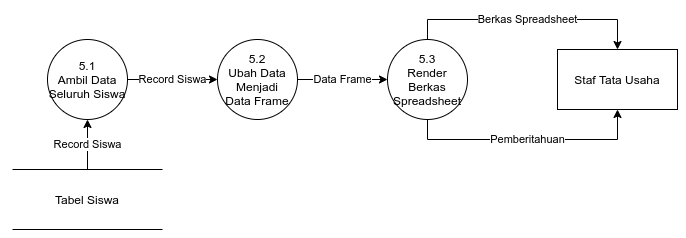

The diagram above was exported from draw.io. Its source (the exported page's mxGraphModel, read from the mxfile embedded in the PNG):
<mxGraphModel dx="1014" dy="1686" grid="1" gridSize="10" guides="1" tooltips="1" connect="1" arrows="1" fold="1" page="1" pageScale="1" pageWidth="850" pageHeight="1100" math="0" shadow="0">
  <root>
    <mxCell id="0" />
    <mxCell id="1" parent="0" />
    <mxCell id="0vHEPbJqLE6bVpedfaUc-2" value="Staf Tata Usaha" style="rounded=0;whiteSpace=wrap;html=1;" vertex="1" parent="1">
      <mxGeometry x="780" y="-190" width="120" height="60" as="geometry" />
    </mxCell>
    <mxCell id="0vHEPbJqLE6bVpedfaUc-3" value="Record Siswa" style="edgeStyle=orthogonalEdgeStyle;rounded=0;orthogonalLoop=1;jettySize=auto;html=1;exitX=1;exitY=0.5;exitDx=0;exitDy=0;entryX=0;entryY=0.5;entryDx=0;entryDy=0;" edge="1" parent="1" source="0vHEPbJqLE6bVpedfaUc-4" target="0vHEPbJqLE6bVpedfaUc-6">
      <mxGeometry relative="1" as="geometry" />
    </mxCell>
    <mxCell id="0vHEPbJqLE6bVpedfaUc-4" value="5.1&lt;br&gt;Ambil Data Seluruh Siswa" style="ellipse;whiteSpace=wrap;html=1;aspect=fixed;" vertex="1" parent="1">
      <mxGeometry x="270" y="-200" width="80" height="80" as="geometry" />
    </mxCell>
    <mxCell id="0vHEPbJqLE6bVpedfaUc-5" value="Data Frame" style="edgeStyle=orthogonalEdgeStyle;rounded=0;orthogonalLoop=1;jettySize=auto;html=1;exitX=1;exitY=0.5;exitDx=0;exitDy=0;entryX=0;entryY=0.5;entryDx=0;entryDy=0;" edge="1" parent="1" source="0vHEPbJqLE6bVpedfaUc-6" target="0vHEPbJqLE6bVpedfaUc-9">
      <mxGeometry relative="1" as="geometry" />
    </mxCell>
    <mxCell id="0vHEPbJqLE6bVpedfaUc-6" value="5.2&lt;br&gt;Ubah Data Menjadi&lt;br&gt;Data Frame" style="ellipse;whiteSpace=wrap;html=1;aspect=fixed;" vertex="1" parent="1">
      <mxGeometry x="440" y="-200" width="80" height="80" as="geometry" />
    </mxCell>
    <mxCell id="0vHEPbJqLE6bVpedfaUc-12" value="Pemberitahuan" style="edgeStyle=orthogonalEdgeStyle;rounded=0;orthogonalLoop=1;jettySize=auto;html=1;exitX=0.5;exitY=1;exitDx=0;exitDy=0;entryX=0.5;entryY=1;entryDx=0;entryDy=0;" edge="1" parent="1" source="0vHEPbJqLE6bVpedfaUc-9" target="0vHEPbJqLE6bVpedfaUc-2">
      <mxGeometry relative="1" as="geometry" />
    </mxCell>
    <mxCell id="0vHEPbJqLE6bVpedfaUc-13" value="Berkas Spreadsheet" style="edgeStyle=orthogonalEdgeStyle;rounded=0;orthogonalLoop=1;jettySize=auto;html=1;exitX=0.5;exitY=0;exitDx=0;exitDy=0;entryX=0.5;entryY=0;entryDx=0;entryDy=0;" edge="1" parent="1" source="0vHEPbJqLE6bVpedfaUc-9" target="0vHEPbJqLE6bVpedfaUc-2">
      <mxGeometry relative="1" as="geometry" />
    </mxCell>
    <mxCell id="0vHEPbJqLE6bVpedfaUc-9" value="5.3&lt;br&gt;Render Berkas Spreadsheet" style="ellipse;whiteSpace=wrap;html=1;aspect=fixed;" vertex="1" parent="1">
      <mxGeometry x="610" y="-200" width="80" height="80" as="geometry" />
    </mxCell>
    <mxCell id="0vHEPbJqLE6bVpedfaUc-11" value="Record Siswa" style="edgeStyle=orthogonalEdgeStyle;rounded=0;orthogonalLoop=1;jettySize=auto;html=1;exitX=0.5;exitY=0;exitDx=0;exitDy=0;entryX=0.5;entryY=1;entryDx=0;entryDy=0;" edge="1" parent="1" source="0vHEPbJqLE6bVpedfaUc-10" target="0vHEPbJqLE6bVpedfaUc-4">
      <mxGeometry relative="1" as="geometry" />
    </mxCell>
    <mxCell id="0vHEPbJqLE6bVpedfaUc-10" value="Tabel Siswa" style="shape=partialRectangle;whiteSpace=wrap;html=1;left=0;right=0;fillColor=none;" vertex="1" parent="1">
      <mxGeometry x="235" y="-70" width="150" height="60" as="geometry" />
    </mxCell>
  </root>
</mxGraphModel>